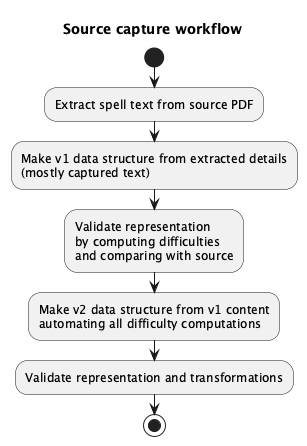

The diagram above was rendered by PlantUML. Its source (embedded in the PNG):
@startuml
'https://plantuml.com/activity-diagram-beta

title Source capture workflow

start;
:Extract spell text from source PDF;
:Make v1 data structure from extracted details\n(mostly captured text);
:Validate representation\nby computing difficulties\nand comparing with source;
:Make v2 data structure from v1 content\nautomating all difficulty computations;
:Validate representation and transformations;
stop
@enduml